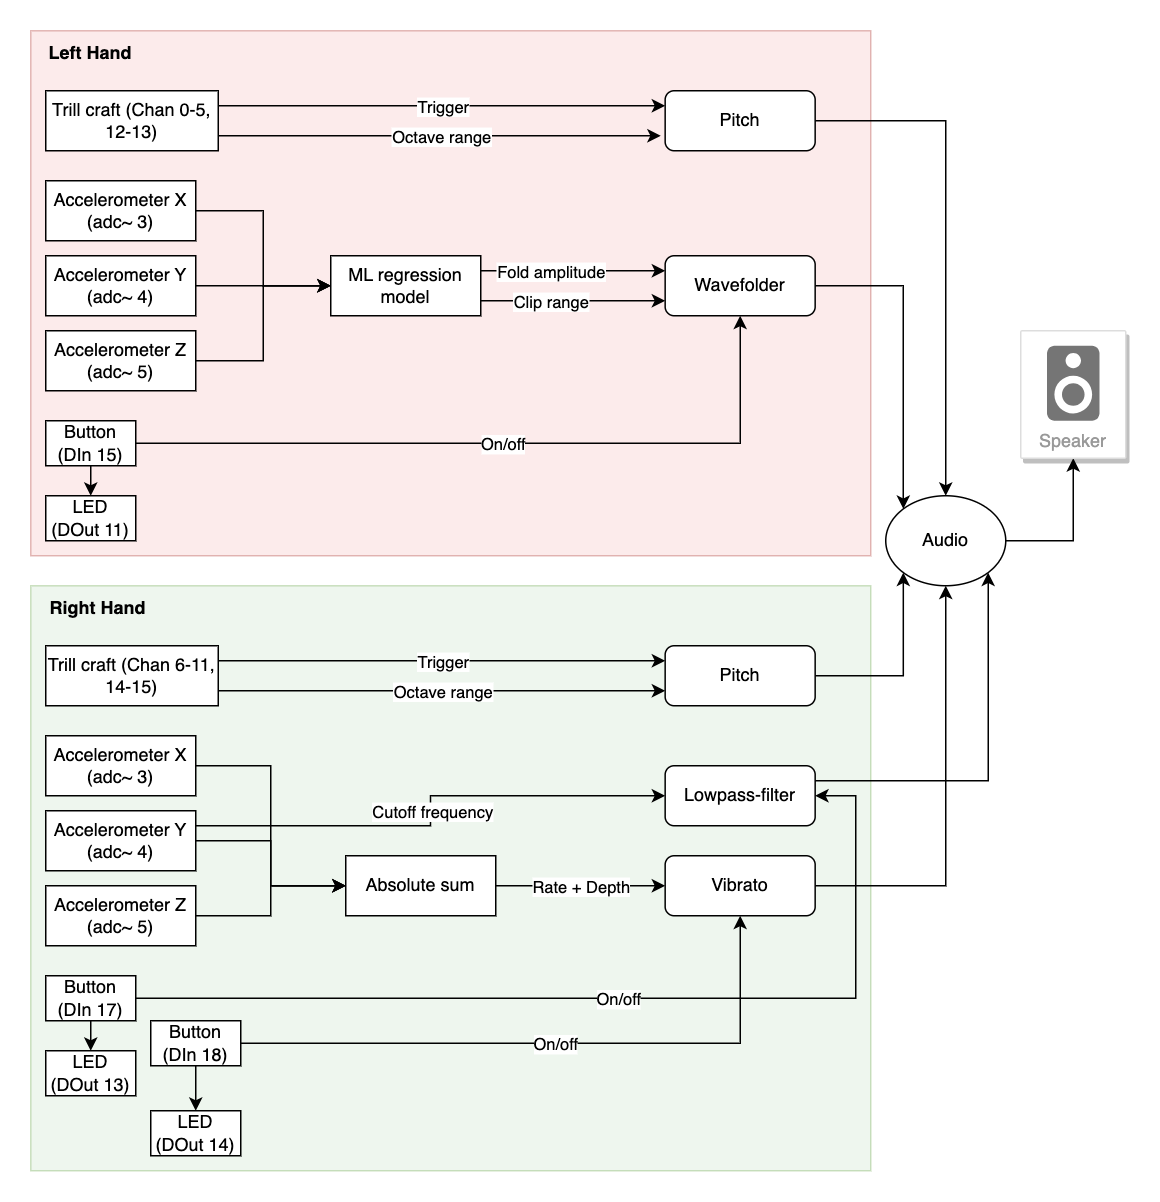

The diagram above was exported from draw.io. Its source (the exported page's mxGraphModel, read from the mxfile embedded in the PNG):
<mxGraphModel dx="1434" dy="764" grid="1" gridSize="10" guides="1" tooltips="1" connect="1" arrows="1" fold="1" page="1" pageScale="1" pageWidth="827" pageHeight="1169" math="0" shadow="0">
  <root>
    <mxCell id="0" />
    <mxCell id="1" parent="0" />
    <mxCell id="lDLxd2sGHrCu55AYAYcu-58" value="" style="rounded=0;whiteSpace=wrap;html=1;fillColor=#f8cecc;strokeColor=#b85450;opacity=40;" parent="1" vertex="1">
      <mxGeometry x="30" y="20" width="560" height="350" as="geometry" />
    </mxCell>
    <mxCell id="lDLxd2sGHrCu55AYAYcu-57" value="" style="rounded=0;whiteSpace=wrap;html=1;fillColor=#d5e8d4;strokeColor=#82b366;opacity=40;" parent="1" vertex="1">
      <mxGeometry x="30" y="390" width="560" height="390" as="geometry" />
    </mxCell>
    <mxCell id="xLhsTt1g9mj6ba1_JEpc-44" style="edgeStyle=orthogonalEdgeStyle;rounded=0;orthogonalLoop=1;jettySize=auto;html=1;exitX=1;exitY=0.5;exitDx=0;exitDy=0;entryX=0;entryY=0.5;entryDx=0;entryDy=0;" parent="1" source="DXPEsT0jbICcJq17W0qV-1" target="xLhsTt1g9mj6ba1_JEpc-14" edge="1">
      <mxGeometry relative="1" as="geometry" />
    </mxCell>
    <mxCell id="DXPEsT0jbICcJq17W0qV-1" value="Accelerometer X&lt;br&gt;(adc~ 3)" style="rounded=0;whiteSpace=wrap;html=1;" parent="1" vertex="1">
      <mxGeometry x="40" y="120" width="100" height="40" as="geometry" />
    </mxCell>
    <mxCell id="lDLxd2sGHrCu55AYAYcu-56" style="edgeStyle=orthogonalEdgeStyle;rounded=0;orthogonalLoop=1;jettySize=auto;html=1;exitX=1;exitY=0.5;exitDx=0;exitDy=0;entryX=0;entryY=0.5;entryDx=0;entryDy=0;" parent="1" source="DXPEsT0jbICcJq17W0qV-2" target="xLhsTt1g9mj6ba1_JEpc-14" edge="1">
      <mxGeometry relative="1" as="geometry" />
    </mxCell>
    <mxCell id="DXPEsT0jbICcJq17W0qV-2" value="Accelerometer Y&lt;br&gt;(adc~ 4)" style="rounded=0;whiteSpace=wrap;html=1;" parent="1" vertex="1">
      <mxGeometry x="40" y="170" width="100" height="40" as="geometry" />
    </mxCell>
    <mxCell id="xLhsTt1g9mj6ba1_JEpc-46" style="edgeStyle=orthogonalEdgeStyle;rounded=0;orthogonalLoop=1;jettySize=auto;html=1;exitX=1;exitY=0.5;exitDx=0;exitDy=0;entryX=0;entryY=0.5;entryDx=0;entryDy=0;" parent="1" source="DXPEsT0jbICcJq17W0qV-3" target="xLhsTt1g9mj6ba1_JEpc-14" edge="1">
      <mxGeometry relative="1" as="geometry" />
    </mxCell>
    <mxCell id="DXPEsT0jbICcJq17W0qV-3" value="Accelerometer Z&lt;br&gt;(adc~ 5)" style="rounded=0;whiteSpace=wrap;html=1;" parent="1" vertex="1">
      <mxGeometry x="40" y="220" width="100" height="40" as="geometry" />
    </mxCell>
    <mxCell id="lDLxd2sGHrCu55AYAYcu-20" style="edgeStyle=orthogonalEdgeStyle;rounded=0;orthogonalLoop=1;jettySize=auto;html=1;exitX=1;exitY=0.5;exitDx=0;exitDy=0;entryX=0;entryY=0.5;entryDx=0;entryDy=0;" parent="1" source="DXPEsT0jbICcJq17W0qV-4" target="lDLxd2sGHrCu55AYAYcu-19" edge="1">
      <mxGeometry relative="1" as="geometry" />
    </mxCell>
    <mxCell id="DXPEsT0jbICcJq17W0qV-4" value="Accelerometer X&lt;br&gt;(adc~ 3)" style="rounded=0;whiteSpace=wrap;html=1;" parent="1" vertex="1">
      <mxGeometry x="40" y="490" width="100" height="40" as="geometry" />
    </mxCell>
    <mxCell id="lDLxd2sGHrCu55AYAYcu-24" style="edgeStyle=orthogonalEdgeStyle;rounded=0;orthogonalLoop=1;jettySize=auto;html=1;exitX=1;exitY=0.5;exitDx=0;exitDy=0;entryX=0;entryY=0.5;entryDx=0;entryDy=0;" parent="1" source="DXPEsT0jbICcJq17W0qV-5" target="lDLxd2sGHrCu55AYAYcu-19" edge="1">
      <mxGeometry relative="1" as="geometry" />
    </mxCell>
    <mxCell id="lDLxd2sGHrCu55AYAYcu-42" style="edgeStyle=orthogonalEdgeStyle;rounded=0;orthogonalLoop=1;jettySize=auto;html=1;exitX=1;exitY=0.25;exitDx=0;exitDy=0;entryX=0;entryY=0.5;entryDx=0;entryDy=0;" parent="1" source="DXPEsT0jbICcJq17W0qV-5" target="xLhsTt1g9mj6ba1_JEpc-20" edge="1">
      <mxGeometry relative="1" as="geometry" />
    </mxCell>
    <mxCell id="lDLxd2sGHrCu55AYAYcu-43" value="Cutoff frequency" style="edgeLabel;html=1;align=center;verticalAlign=middle;resizable=0;points=[];" parent="lDLxd2sGHrCu55AYAYcu-42" vertex="1" connectable="0">
      <mxGeometry x="0.0189" y="-1" relative="1" as="geometry">
        <mxPoint y="4" as="offset" />
      </mxGeometry>
    </mxCell>
    <mxCell id="DXPEsT0jbICcJq17W0qV-5" value="Accelerometer Y&lt;br&gt;(adc~ 4)" style="rounded=0;whiteSpace=wrap;html=1;" parent="1" vertex="1">
      <mxGeometry x="40" y="540" width="100" height="40" as="geometry" />
    </mxCell>
    <mxCell id="lDLxd2sGHrCu55AYAYcu-22" style="edgeStyle=orthogonalEdgeStyle;rounded=0;orthogonalLoop=1;jettySize=auto;html=1;exitX=1;exitY=0.5;exitDx=0;exitDy=0;entryX=0;entryY=0.5;entryDx=0;entryDy=0;" parent="1" source="DXPEsT0jbICcJq17W0qV-6" target="lDLxd2sGHrCu55AYAYcu-19" edge="1">
      <mxGeometry relative="1" as="geometry" />
    </mxCell>
    <mxCell id="DXPEsT0jbICcJq17W0qV-6" value="Accelerometer Z&lt;br&gt;(adc~ 5)" style="rounded=0;whiteSpace=wrap;html=1;" parent="1" vertex="1">
      <mxGeometry x="40" y="590" width="100" height="40" as="geometry" />
    </mxCell>
    <mxCell id="DXPEsT0jbICcJq17W0qV-9" value="&lt;b&gt;Left Hand&lt;/b&gt;" style="text;html=1;strokeColor=none;fillColor=none;align=center;verticalAlign=middle;whiteSpace=wrap;rounded=0;" parent="1" vertex="1">
      <mxGeometry x="40" y="20" width="60" height="30" as="geometry" />
    </mxCell>
    <mxCell id="DXPEsT0jbICcJq17W0qV-10" value="&lt;b&gt;Right Hand&lt;/b&gt;" style="text;html=1;strokeColor=none;fillColor=none;align=center;verticalAlign=middle;whiteSpace=wrap;rounded=0;" parent="1" vertex="1">
      <mxGeometry x="40" y="390" width="70" height="30" as="geometry" />
    </mxCell>
    <mxCell id="xLhsTt1g9mj6ba1_JEpc-34" style="edgeStyle=orthogonalEdgeStyle;rounded=0;orthogonalLoop=1;jettySize=auto;html=1;exitX=0.5;exitY=1;exitDx=0;exitDy=0;entryX=0.5;entryY=0;entryDx=0;entryDy=0;" parent="1" source="xLhsTt1g9mj6ba1_JEpc-1" target="xLhsTt1g9mj6ba1_JEpc-6" edge="1">
      <mxGeometry relative="1" as="geometry" />
    </mxCell>
    <mxCell id="xLhsTt1g9mj6ba1_JEpc-1" value="Button (DIn 15)" style="rounded=0;whiteSpace=wrap;html=1;" parent="1" vertex="1">
      <mxGeometry x="40" y="280" width="60" height="30" as="geometry" />
    </mxCell>
    <mxCell id="xLhsTt1g9mj6ba1_JEpc-6" value="LED (DOut 11)" style="rounded=0;whiteSpace=wrap;html=1;" parent="1" vertex="1">
      <mxGeometry x="40" y="330" width="60" height="30" as="geometry" />
    </mxCell>
    <mxCell id="xLhsTt1g9mj6ba1_JEpc-14" value="ML regression model" style="rounded=0;whiteSpace=wrap;html=1;" parent="1" vertex="1">
      <mxGeometry x="230" y="170" width="100" height="40" as="geometry" />
    </mxCell>
    <mxCell id="lDLxd2sGHrCu55AYAYcu-54" style="edgeStyle=orthogonalEdgeStyle;rounded=0;orthogonalLoop=1;jettySize=auto;html=1;exitX=1;exitY=0.5;exitDx=0;exitDy=0;entryX=0.5;entryY=1;entryDx=0;entryDy=0;" parent="1" source="xLhsTt1g9mj6ba1_JEpc-15" target="lDLxd2sGHrCu55AYAYcu-52" edge="1">
      <mxGeometry relative="1" as="geometry" />
    </mxCell>
    <mxCell id="xLhsTt1g9mj6ba1_JEpc-15" value="Audio" style="ellipse;whiteSpace=wrap;html=1;" parent="1" vertex="1">
      <mxGeometry x="600" y="330" width="80" height="60" as="geometry" />
    </mxCell>
    <mxCell id="lDLxd2sGHrCu55AYAYcu-15" style="edgeStyle=orthogonalEdgeStyle;rounded=0;orthogonalLoop=1;jettySize=auto;html=1;exitX=1;exitY=0.5;exitDx=0;exitDy=0;entryX=0.5;entryY=0;entryDx=0;entryDy=0;" parent="1" source="xLhsTt1g9mj6ba1_JEpc-17" target="xLhsTt1g9mj6ba1_JEpc-15" edge="1">
      <mxGeometry relative="1" as="geometry" />
    </mxCell>
    <mxCell id="xLhsTt1g9mj6ba1_JEpc-17" value="Pitch" style="rounded=1;whiteSpace=wrap;html=1;" parent="1" vertex="1">
      <mxGeometry x="452.94000000000005" y="60" width="100" height="40" as="geometry" />
    </mxCell>
    <mxCell id="lDLxd2sGHrCu55AYAYcu-16" style="edgeStyle=orthogonalEdgeStyle;rounded=0;orthogonalLoop=1;jettySize=auto;html=1;exitX=1;exitY=0.5;exitDx=0;exitDy=0;entryX=0;entryY=0;entryDx=0;entryDy=0;" parent="1" source="xLhsTt1g9mj6ba1_JEpc-18" target="xLhsTt1g9mj6ba1_JEpc-15" edge="1">
      <mxGeometry relative="1" as="geometry" />
    </mxCell>
    <mxCell id="xLhsTt1g9mj6ba1_JEpc-18" value="Wavefolder" style="rounded=1;whiteSpace=wrap;html=1;" parent="1" vertex="1">
      <mxGeometry x="452.94" y="170" width="100" height="40" as="geometry" />
    </mxCell>
    <mxCell id="lDLxd2sGHrCu55AYAYcu-50" style="edgeStyle=orthogonalEdgeStyle;rounded=0;orthogonalLoop=1;jettySize=auto;html=1;exitX=1;exitY=0.5;exitDx=0;exitDy=0;entryX=0.5;entryY=1;entryDx=0;entryDy=0;" parent="1" source="xLhsTt1g9mj6ba1_JEpc-19" target="xLhsTt1g9mj6ba1_JEpc-15" edge="1">
      <mxGeometry relative="1" as="geometry" />
    </mxCell>
    <mxCell id="xLhsTt1g9mj6ba1_JEpc-19" value="Vibrato" style="rounded=1;whiteSpace=wrap;html=1;" parent="1" vertex="1">
      <mxGeometry x="452.94000000000005" y="570" width="100" height="40" as="geometry" />
    </mxCell>
    <mxCell id="lDLxd2sGHrCu55AYAYcu-51" style="edgeStyle=orthogonalEdgeStyle;rounded=0;orthogonalLoop=1;jettySize=auto;html=1;exitX=1;exitY=0.25;exitDx=0;exitDy=0;entryX=1;entryY=1;entryDx=0;entryDy=0;" parent="1" source="xLhsTt1g9mj6ba1_JEpc-20" target="xLhsTt1g9mj6ba1_JEpc-15" edge="1">
      <mxGeometry relative="1" as="geometry" />
    </mxCell>
    <mxCell id="xLhsTt1g9mj6ba1_JEpc-20" value="Lowpass-filter" style="rounded=1;whiteSpace=wrap;html=1;" parent="1" vertex="1">
      <mxGeometry x="452.94000000000005" y="510" width="100" height="40" as="geometry" />
    </mxCell>
    <mxCell id="xLhsTt1g9mj6ba1_JEpc-22" value="Trill craft (Chan 0-5, 12-13)" style="rounded=0;whiteSpace=wrap;html=1;" parent="1" vertex="1">
      <mxGeometry x="40" y="60" width="115" height="40" as="geometry" />
    </mxCell>
    <mxCell id="xLhsTt1g9mj6ba1_JEpc-35" style="edgeStyle=orthogonalEdgeStyle;rounded=0;orthogonalLoop=1;jettySize=auto;html=1;exitX=0.5;exitY=1;exitDx=0;exitDy=0;entryX=0.5;entryY=0;entryDx=0;entryDy=0;" parent="1" source="xLhsTt1g9mj6ba1_JEpc-36" target="xLhsTt1g9mj6ba1_JEpc-37" edge="1">
      <mxGeometry relative="1" as="geometry" />
    </mxCell>
    <mxCell id="xLhsTt1g9mj6ba1_JEpc-36" value="Button (DIn 17)" style="rounded=0;whiteSpace=wrap;html=1;" parent="1" vertex="1">
      <mxGeometry x="40" y="650" width="60" height="30" as="geometry" />
    </mxCell>
    <mxCell id="xLhsTt1g9mj6ba1_JEpc-37" value="LED (DOut 13)" style="rounded=0;whiteSpace=wrap;html=1;" parent="1" vertex="1">
      <mxGeometry x="40" y="700" width="60" height="30" as="geometry" />
    </mxCell>
    <mxCell id="xLhsTt1g9mj6ba1_JEpc-38" style="edgeStyle=orthogonalEdgeStyle;rounded=0;orthogonalLoop=1;jettySize=auto;html=1;exitX=0.5;exitY=1;exitDx=0;exitDy=0;entryX=0.5;entryY=0;entryDx=0;entryDy=0;" parent="1" source="xLhsTt1g9mj6ba1_JEpc-39" target="xLhsTt1g9mj6ba1_JEpc-40" edge="1">
      <mxGeometry relative="1" as="geometry" />
    </mxCell>
    <mxCell id="xLhsTt1g9mj6ba1_JEpc-39" value="Button (DIn 18)" style="rounded=0;whiteSpace=wrap;html=1;" parent="1" vertex="1">
      <mxGeometry x="110" y="680" width="60" height="30" as="geometry" />
    </mxCell>
    <mxCell id="xLhsTt1g9mj6ba1_JEpc-40" value="LED (DOut 14)" style="rounded=0;whiteSpace=wrap;html=1;" parent="1" vertex="1">
      <mxGeometry x="110" y="740" width="60" height="30" as="geometry" />
    </mxCell>
    <mxCell id="lDLxd2sGHrCu55AYAYcu-1" value="" style="endArrow=classic;html=1;rounded=0;entryX=0;entryY=0.25;entryDx=0;entryDy=0;exitX=1;exitY=0.25;exitDx=0;exitDy=0;" parent="1" source="xLhsTt1g9mj6ba1_JEpc-14" target="xLhsTt1g9mj6ba1_JEpc-18" edge="1">
      <mxGeometry relative="1" as="geometry">
        <mxPoint x="420" y="180" as="sourcePoint" />
        <mxPoint x="595" y="180" as="targetPoint" />
      </mxGeometry>
    </mxCell>
    <mxCell id="lDLxd2sGHrCu55AYAYcu-2" value="Fold amplitude" style="edgeLabel;resizable=0;html=1;align=center;verticalAlign=middle;" parent="lDLxd2sGHrCu55AYAYcu-1" connectable="0" vertex="1">
      <mxGeometry relative="1" as="geometry">
        <mxPoint x="-15" as="offset" />
      </mxGeometry>
    </mxCell>
    <mxCell id="lDLxd2sGHrCu55AYAYcu-3" value="" style="endArrow=classic;html=1;rounded=0;exitX=1;exitY=0.75;exitDx=0;exitDy=0;entryX=0;entryY=0.75;entryDx=0;entryDy=0;" parent="1" source="xLhsTt1g9mj6ba1_JEpc-14" target="xLhsTt1g9mj6ba1_JEpc-18" edge="1">
      <mxGeometry relative="1" as="geometry">
        <mxPoint x="360" y="200" as="sourcePoint" />
        <mxPoint x="550" y="200" as="targetPoint" />
      </mxGeometry>
    </mxCell>
    <mxCell id="lDLxd2sGHrCu55AYAYcu-4" value="Clip range" style="edgeLabel;resizable=0;html=1;align=center;verticalAlign=middle;" parent="lDLxd2sGHrCu55AYAYcu-3" connectable="0" vertex="1">
      <mxGeometry relative="1" as="geometry">
        <mxPoint x="-15" as="offset" />
      </mxGeometry>
    </mxCell>
    <mxCell id="lDLxd2sGHrCu55AYAYcu-8" value="" style="endArrow=classic;html=1;rounded=0;exitX=1;exitY=0.25;exitDx=0;exitDy=0;entryX=0;entryY=0.25;entryDx=0;entryDy=0;" parent="1" source="xLhsTt1g9mj6ba1_JEpc-22" target="xLhsTt1g9mj6ba1_JEpc-17" edge="1">
      <mxGeometry relative="1" as="geometry">
        <mxPoint x="180" y="70" as="sourcePoint" />
        <mxPoint x="280" y="70" as="targetPoint" />
      </mxGeometry>
    </mxCell>
    <mxCell id="lDLxd2sGHrCu55AYAYcu-9" value="Trigger" style="edgeLabel;resizable=0;html=1;align=center;verticalAlign=middle;" parent="lDLxd2sGHrCu55AYAYcu-8" connectable="0" vertex="1">
      <mxGeometry relative="1" as="geometry" />
    </mxCell>
    <mxCell id="lDLxd2sGHrCu55AYAYcu-10" value="" style="endArrow=classic;html=1;rounded=0;exitX=1;exitY=0.25;exitDx=0;exitDy=0;" parent="1" edge="1">
      <mxGeometry relative="1" as="geometry">
        <mxPoint x="155" y="90" as="sourcePoint" />
        <mxPoint x="450" y="90" as="targetPoint" />
      </mxGeometry>
    </mxCell>
    <mxCell id="lDLxd2sGHrCu55AYAYcu-11" value="Octave range" style="edgeLabel;resizable=0;html=1;align=center;verticalAlign=middle;" parent="lDLxd2sGHrCu55AYAYcu-10" connectable="0" vertex="1">
      <mxGeometry relative="1" as="geometry" />
    </mxCell>
    <mxCell id="lDLxd2sGHrCu55AYAYcu-12" value="" style="endArrow=classic;html=1;rounded=0;entryX=0.5;entryY=1;entryDx=0;entryDy=0;exitX=1;exitY=0.5;exitDx=0;exitDy=0;" parent="1" source="xLhsTt1g9mj6ba1_JEpc-1" target="xLhsTt1g9mj6ba1_JEpc-18" edge="1">
      <mxGeometry relative="1" as="geometry">
        <mxPoint x="120" y="294.6" as="sourcePoint" />
        <mxPoint x="680" y="210" as="targetPoint" />
        <Array as="points">
          <mxPoint x="503" y="295" />
          <mxPoint x="503" y="250" />
        </Array>
      </mxGeometry>
    </mxCell>
    <mxCell id="lDLxd2sGHrCu55AYAYcu-13" value="On/off" style="edgeLabel;resizable=0;html=1;align=center;verticalAlign=middle;" parent="lDLxd2sGHrCu55AYAYcu-12" connectable="0" vertex="1">
      <mxGeometry relative="1" as="geometry" />
    </mxCell>
    <mxCell id="lDLxd2sGHrCu55AYAYcu-19" value="Absolute sum" style="rounded=0;whiteSpace=wrap;html=1;" parent="1" vertex="1">
      <mxGeometry x="240" y="570" width="100" height="40" as="geometry" />
    </mxCell>
    <mxCell id="lDLxd2sGHrCu55AYAYcu-36" style="edgeStyle=orthogonalEdgeStyle;rounded=0;orthogonalLoop=1;jettySize=auto;html=1;exitX=1;exitY=0.5;exitDx=0;exitDy=0;entryX=0;entryY=1;entryDx=0;entryDy=0;" parent="1" source="lDLxd2sGHrCu55AYAYcu-30" target="xLhsTt1g9mj6ba1_JEpc-15" edge="1">
      <mxGeometry relative="1" as="geometry" />
    </mxCell>
    <mxCell id="lDLxd2sGHrCu55AYAYcu-30" value="Pitch" style="rounded=1;whiteSpace=wrap;html=1;" parent="1" vertex="1">
      <mxGeometry x="452.94000000000005" y="430" width="100" height="40" as="geometry" />
    </mxCell>
    <mxCell id="lDLxd2sGHrCu55AYAYcu-31" value="Trill craft (Chan 6-11, 14-15)" style="rounded=0;whiteSpace=wrap;html=1;" parent="1" vertex="1">
      <mxGeometry x="40" y="430" width="115" height="40" as="geometry" />
    </mxCell>
    <mxCell id="lDLxd2sGHrCu55AYAYcu-32" value="" style="endArrow=classic;html=1;rounded=0;exitX=1;exitY=0.25;exitDx=0;exitDy=0;entryX=0;entryY=0.25;entryDx=0;entryDy=0;" parent="1" source="lDLxd2sGHrCu55AYAYcu-31" target="lDLxd2sGHrCu55AYAYcu-30" edge="1">
      <mxGeometry relative="1" as="geometry">
        <mxPoint x="180" y="440" as="sourcePoint" />
        <mxPoint x="280" y="440" as="targetPoint" />
      </mxGeometry>
    </mxCell>
    <mxCell id="lDLxd2sGHrCu55AYAYcu-33" value="Trigger" style="edgeLabel;resizable=0;html=1;align=center;verticalAlign=middle;" parent="lDLxd2sGHrCu55AYAYcu-32" connectable="0" vertex="1">
      <mxGeometry relative="1" as="geometry" />
    </mxCell>
    <mxCell id="lDLxd2sGHrCu55AYAYcu-34" value="" style="endArrow=classic;html=1;rounded=0;exitX=1;exitY=0.25;exitDx=0;exitDy=0;entryX=0;entryY=0.75;entryDx=0;entryDy=0;" parent="1" target="lDLxd2sGHrCu55AYAYcu-30" edge="1">
      <mxGeometry relative="1" as="geometry">
        <mxPoint x="155" y="460" as="sourcePoint" />
        <mxPoint x="360" y="480" as="targetPoint" />
      </mxGeometry>
    </mxCell>
    <mxCell id="lDLxd2sGHrCu55AYAYcu-35" value="Octave range" style="edgeLabel;resizable=0;html=1;align=center;verticalAlign=middle;" parent="lDLxd2sGHrCu55AYAYcu-34" connectable="0" vertex="1">
      <mxGeometry relative="1" as="geometry" />
    </mxCell>
    <mxCell id="lDLxd2sGHrCu55AYAYcu-40" value="" style="endArrow=classic;html=1;rounded=0;exitX=1;exitY=0.5;exitDx=0;exitDy=0;entryX=0;entryY=0.5;entryDx=0;entryDy=0;" parent="1" source="lDLxd2sGHrCu55AYAYcu-19" target="xLhsTt1g9mj6ba1_JEpc-19" edge="1">
      <mxGeometry relative="1" as="geometry">
        <mxPoint x="410" y="559.6" as="sourcePoint" />
        <mxPoint x="510" y="559.6" as="targetPoint" />
      </mxGeometry>
    </mxCell>
    <mxCell id="lDLxd2sGHrCu55AYAYcu-41" value="Rate + Depth" style="edgeLabel;resizable=0;html=1;align=center;verticalAlign=middle;" parent="lDLxd2sGHrCu55AYAYcu-40" connectable="0" vertex="1">
      <mxGeometry relative="1" as="geometry" />
    </mxCell>
    <mxCell id="lDLxd2sGHrCu55AYAYcu-44" value="" style="endArrow=classic;html=1;rounded=0;exitX=1;exitY=0.5;exitDx=0;exitDy=0;entryX=1;entryY=0.5;entryDx=0;entryDy=0;" parent="1" target="xLhsTt1g9mj6ba1_JEpc-20" edge="1">
      <mxGeometry relative="1" as="geometry">
        <mxPoint x="100" y="665" as="sourcePoint" />
        <mxPoint x="660" y="610" as="targetPoint" />
        <Array as="points">
          <mxPoint x="580" y="665" />
          <mxPoint x="580" y="530" />
        </Array>
      </mxGeometry>
    </mxCell>
    <mxCell id="lDLxd2sGHrCu55AYAYcu-45" value="On/off" style="edgeLabel;resizable=0;html=1;align=center;verticalAlign=middle;" parent="lDLxd2sGHrCu55AYAYcu-44" connectable="0" vertex="1">
      <mxGeometry relative="1" as="geometry" />
    </mxCell>
    <mxCell id="lDLxd2sGHrCu55AYAYcu-48" value="" style="endArrow=classic;html=1;rounded=0;entryX=0.5;entryY=1;entryDx=0;entryDy=0;exitX=1;exitY=0.5;exitDx=0;exitDy=0;" parent="1" target="xLhsTt1g9mj6ba1_JEpc-19" edge="1">
      <mxGeometry relative="1" as="geometry">
        <mxPoint x="170" y="695" as="sourcePoint" />
        <mxPoint x="730" y="610" as="targetPoint" />
        <Array as="points">
          <mxPoint x="503" y="695" />
          <mxPoint x="503" y="650" />
        </Array>
      </mxGeometry>
    </mxCell>
    <mxCell id="lDLxd2sGHrCu55AYAYcu-49" value="On/off" style="edgeLabel;resizable=0;html=1;align=center;verticalAlign=middle;" parent="lDLxd2sGHrCu55AYAYcu-48" connectable="0" vertex="1">
      <mxGeometry relative="1" as="geometry" />
    </mxCell>
    <mxCell id="lDLxd2sGHrCu55AYAYcu-52" value="Speaker" style="strokeColor=#dddddd;shadow=1;strokeWidth=1;rounded=1;absoluteArcSize=1;arcSize=2;labelPosition=center;verticalLabelPosition=middle;align=center;verticalAlign=bottom;spacingLeft=0;fontColor=#999999;fontSize=12;whiteSpace=wrap;spacingBottom=2;html=1;" parent="1" vertex="1">
      <mxGeometry x="690" y="220" width="70" height="85" as="geometry" />
    </mxCell>
    <mxCell id="lDLxd2sGHrCu55AYAYcu-53" value="" style="sketch=0;dashed=0;connectable=0;html=1;fillColor=#757575;strokeColor=none;shape=mxgraph.gcp2.speaker;part=1;" parent="lDLxd2sGHrCu55AYAYcu-52" vertex="1">
      <mxGeometry x="0.5" width="35" height="50" relative="1" as="geometry">
        <mxPoint x="-17.5" y="10" as="offset" />
      </mxGeometry>
    </mxCell>
  </root>
</mxGraphModel>